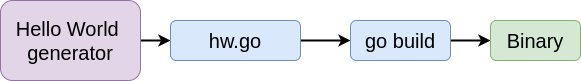

The diagram above was exported from draw.io. Its source (the exported page's mxGraphModel, read from the mxfile embedded in the PNG):
<mxGraphModel dx="3340" dy="1889" grid="1" gridSize="10" guides="1" tooltips="1" connect="1" arrows="1" fold="1" page="1" pageScale="1" pageWidth="850" pageHeight="1100" math="0" shadow="0">
  <root>
    <mxCell id="0" />
    <mxCell id="1" parent="0" />
    <mxCell id="2" value="" style="edgeStyle=orthogonalEdgeStyle;orthogonalLoop=1;jettySize=auto;html=1;fontSize=20;curved=1;strokeWidth=2;" edge="1" source="3" target="5" parent="1">
      <mxGeometry relative="1" as="geometry" />
    </mxCell>
    <mxCell id="3" value="Hello World&amp;nbsp;&lt;br style=&quot;font-size: 20px&quot;&gt;generator" style="rounded=1;whiteSpace=wrap;html=1;fillColor=#e1d5e7;strokeColor=#9673a6;fontSize=20;" vertex="1" parent="1">
      <mxGeometry x="250" y="180" width="140" height="80" as="geometry" />
    </mxCell>
    <mxCell id="4" value="" style="edgeStyle=orthogonalEdgeStyle;curved=1;orthogonalLoop=1;jettySize=auto;html=1;fontSize=20;strokeWidth=2;" edge="1" source="5" target="7" parent="1">
      <mxGeometry relative="1" as="geometry" />
    </mxCell>
    <mxCell id="5" value="hw.go" style="rounded=1;whiteSpace=wrap;html=1;fillColor=#dae8fc;strokeColor=#6c8ebf;fontSize=20;" vertex="1" parent="1">
      <mxGeometry x="420" y="200" width="130" height="40" as="geometry" />
    </mxCell>
    <mxCell id="6" value="" style="edgeStyle=orthogonalEdgeStyle;curved=1;orthogonalLoop=1;jettySize=auto;html=1;fontSize=20;strokeWidth=2;" edge="1" source="7" target="8" parent="1">
      <mxGeometry relative="1" as="geometry" />
    </mxCell>
    <mxCell id="7" value="go build" style="whiteSpace=wrap;html=1;rounded=1;fontSize=20;strokeColor=#6c8ebf;fillColor=#dae8fc;" vertex="1" parent="1">
      <mxGeometry x="600" y="200" width="100" height="40" as="geometry" />
    </mxCell>
    <mxCell id="8" value="Binary" style="whiteSpace=wrap;html=1;rounded=1;fontSize=20;strokeColor=#82b366;fillColor=#d5e8d4;" vertex="1" parent="1">
      <mxGeometry x="740" y="200" width="90" height="40" as="geometry" />
    </mxCell>
  </root>
</mxGraphModel>